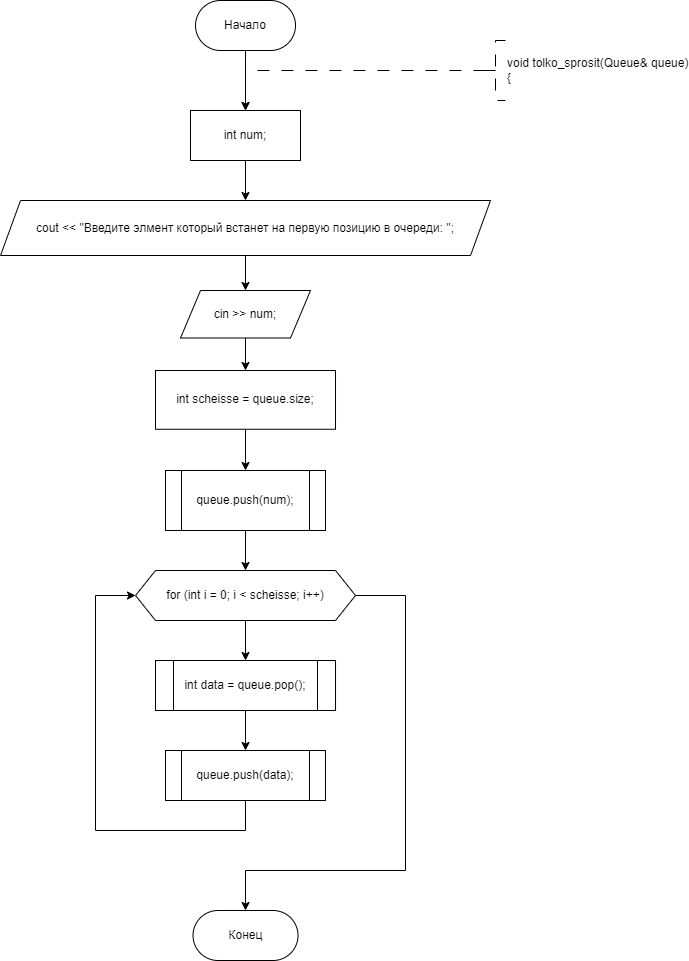

The diagram above was exported from draw.io. Its source (the exported page's mxGraphModel, read from the mxfile embedded in the PNG):
<mxGraphModel dx="841" dy="558" grid="1" gridSize="10" guides="1" tooltips="1" connect="1" arrows="1" fold="1" page="1" pageScale="1" pageWidth="827" pageHeight="1169" math="0" shadow="0">
  <root>
    <mxCell id="WIyWlLk6GJQsqaUBKTNV-0" />
    <mxCell id="WIyWlLk6GJQsqaUBKTNV-1" parent="WIyWlLk6GJQsqaUBKTNV-0" />
    <mxCell id="dYgHVHrbeeza2v35h9Vv-0" style="edgeStyle=orthogonalEdgeStyle;rounded=0;orthogonalLoop=1;jettySize=auto;html=1;exitX=0.5;exitY=1;exitDx=0;exitDy=0;entryX=0.5;entryY=0;entryDx=0;entryDy=0;" edge="1" parent="WIyWlLk6GJQsqaUBKTNV-1" source="dYgHVHrbeeza2v35h9Vv-1">
      <mxGeometry relative="1" as="geometry">
        <mxPoint x="360.01" y="310" as="targetPoint" />
      </mxGeometry>
    </mxCell>
    <mxCell id="dYgHVHrbeeza2v35h9Vv-1" value="Начало" style="rounded=1;whiteSpace=wrap;html=1;arcSize=50;" vertex="1" parent="WIyWlLk6GJQsqaUBKTNV-1">
      <mxGeometry x="310.01" y="200" width="100" height="50" as="geometry" />
    </mxCell>
    <mxCell id="dYgHVHrbeeza2v35h9Vv-2" value="" style="edgeStyle=orthogonalEdgeStyle;rounded=0;orthogonalLoop=1;jettySize=auto;html=1;strokeWidth=1;dashed=1;dashPattern=12 12;exitX=0;exitY=0.5;exitDx=0;exitDy=0;exitPerimeter=0;entryX=0.5;entryY=0;entryDx=0;entryDy=0;" edge="1" parent="WIyWlLk6GJQsqaUBKTNV-1" source="dYgHVHrbeeza2v35h9Vv-3">
      <mxGeometry relative="1" as="geometry">
        <Array as="points">
          <mxPoint x="360" y="270" />
        </Array>
        <mxPoint x="360" y="310" as="targetPoint" />
        <mxPoint x="550" y="270" as="sourcePoint" />
      </mxGeometry>
    </mxCell>
    <mxCell id="dYgHVHrbeeza2v35h9Vv-3" value="&lt;div&gt;void tolko_sprosit(Queue&amp;amp; queue)&lt;/div&gt;&lt;div&gt;{&lt;/div&gt;" style="strokeWidth=1;html=1;shape=mxgraph.flowchart.annotation_2;align=left;labelPosition=right;pointerEvents=1;dashed=1;dashPattern=12 12;" vertex="1" parent="WIyWlLk6GJQsqaUBKTNV-1">
      <mxGeometry x="600" y="240" width="20" height="60" as="geometry" />
    </mxCell>
    <mxCell id="dYgHVHrbeeza2v35h9Vv-128" value="Конец" style="rounded=1;whiteSpace=wrap;html=1;arcSize=50;" vertex="1" parent="WIyWlLk6GJQsqaUBKTNV-1">
      <mxGeometry x="307.52" y="1110" width="105" height="50" as="geometry" />
    </mxCell>
    <mxCell id="dYgHVHrbeeza2v35h9Vv-209" value="" style="edgeStyle=orthogonalEdgeStyle;rounded=0;orthogonalLoop=1;jettySize=auto;html=1;" edge="1" parent="WIyWlLk6GJQsqaUBKTNV-1" source="dYgHVHrbeeza2v35h9Vv-207" target="dYgHVHrbeeza2v35h9Vv-208">
      <mxGeometry relative="1" as="geometry" />
    </mxCell>
    <mxCell id="dYgHVHrbeeza2v35h9Vv-207" value="int num;" style="whiteSpace=wrap;html=1;" vertex="1" parent="WIyWlLk6GJQsqaUBKTNV-1">
      <mxGeometry x="305.01" y="310" width="110" height="50" as="geometry" />
    </mxCell>
    <mxCell id="dYgHVHrbeeza2v35h9Vv-211" value="" style="edgeStyle=orthogonalEdgeStyle;rounded=0;orthogonalLoop=1;jettySize=auto;html=1;" edge="1" parent="WIyWlLk6GJQsqaUBKTNV-1" source="dYgHVHrbeeza2v35h9Vv-208" target="dYgHVHrbeeza2v35h9Vv-210">
      <mxGeometry relative="1" as="geometry" />
    </mxCell>
    <mxCell id="dYgHVHrbeeza2v35h9Vv-208" value="cout &lt;&lt; &quot;Введите элмент который встанет на первую позицию в очереди: &quot;;" style="shape=parallelogram;perimeter=parallelogramPerimeter;whiteSpace=wrap;html=1;fixedSize=1;" vertex="1" parent="WIyWlLk6GJQsqaUBKTNV-1">
      <mxGeometry x="115.01999999999998" y="400" width="489.99" height="55" as="geometry" />
    </mxCell>
    <mxCell id="dYgHVHrbeeza2v35h9Vv-213" value="" style="edgeStyle=orthogonalEdgeStyle;rounded=0;orthogonalLoop=1;jettySize=auto;html=1;" edge="1" parent="WIyWlLk6GJQsqaUBKTNV-1" source="dYgHVHrbeeza2v35h9Vv-210" target="dYgHVHrbeeza2v35h9Vv-212">
      <mxGeometry relative="1" as="geometry" />
    </mxCell>
    <mxCell id="dYgHVHrbeeza2v35h9Vv-210" value="cin &gt;&gt; num;" style="shape=parallelogram;perimeter=parallelogramPerimeter;whiteSpace=wrap;html=1;fixedSize=1;" vertex="1" parent="WIyWlLk6GJQsqaUBKTNV-1">
      <mxGeometry x="295.02" y="490" width="129.99" height="47.5" as="geometry" />
    </mxCell>
    <mxCell id="dYgHVHrbeeza2v35h9Vv-215" value="" style="edgeStyle=orthogonalEdgeStyle;rounded=0;orthogonalLoop=1;jettySize=auto;html=1;" edge="1" parent="WIyWlLk6GJQsqaUBKTNV-1" source="dYgHVHrbeeza2v35h9Vv-212" target="dYgHVHrbeeza2v35h9Vv-214">
      <mxGeometry relative="1" as="geometry" />
    </mxCell>
    <mxCell id="dYgHVHrbeeza2v35h9Vv-212" value="int scheisse = queue.size;" style="whiteSpace=wrap;html=1;" vertex="1" parent="WIyWlLk6GJQsqaUBKTNV-1">
      <mxGeometry x="270.02" y="570" width="179.99" height="58.75" as="geometry" />
    </mxCell>
    <mxCell id="dYgHVHrbeeza2v35h9Vv-217" value="" style="edgeStyle=orthogonalEdgeStyle;rounded=0;orthogonalLoop=1;jettySize=auto;html=1;" edge="1" parent="WIyWlLk6GJQsqaUBKTNV-1" source="dYgHVHrbeeza2v35h9Vv-214" target="dYgHVHrbeeza2v35h9Vv-216">
      <mxGeometry relative="1" as="geometry" />
    </mxCell>
    <mxCell id="dYgHVHrbeeza2v35h9Vv-214" value="queue.push(num);" style="shape=process;whiteSpace=wrap;html=1;backgroundOutline=1;" vertex="1" parent="WIyWlLk6GJQsqaUBKTNV-1">
      <mxGeometry x="280.01" y="670" width="160" height="60" as="geometry" />
    </mxCell>
    <mxCell id="dYgHVHrbeeza2v35h9Vv-219" value="" style="edgeStyle=orthogonalEdgeStyle;rounded=0;orthogonalLoop=1;jettySize=auto;html=1;" edge="1" parent="WIyWlLk6GJQsqaUBKTNV-1" source="dYgHVHrbeeza2v35h9Vv-216" target="dYgHVHrbeeza2v35h9Vv-218">
      <mxGeometry relative="1" as="geometry" />
    </mxCell>
    <mxCell id="dYgHVHrbeeza2v35h9Vv-223" style="edgeStyle=orthogonalEdgeStyle;rounded=0;orthogonalLoop=1;jettySize=auto;html=1;exitX=1;exitY=0.5;exitDx=0;exitDy=0;entryX=0.5;entryY=0;entryDx=0;entryDy=0;" edge="1" parent="WIyWlLk6GJQsqaUBKTNV-1" source="dYgHVHrbeeza2v35h9Vv-216" target="dYgHVHrbeeza2v35h9Vv-128">
      <mxGeometry relative="1" as="geometry">
        <Array as="points">
          <mxPoint x="520" y="795" />
          <mxPoint x="520" y="1070" />
          <mxPoint x="360" y="1070" />
        </Array>
      </mxGeometry>
    </mxCell>
    <mxCell id="dYgHVHrbeeza2v35h9Vv-216" value="for (int i = 0; i &lt; scheisse; i++)" style="shape=hexagon;perimeter=hexagonPerimeter2;whiteSpace=wrap;html=1;fixedSize=1;" vertex="1" parent="WIyWlLk6GJQsqaUBKTNV-1">
      <mxGeometry x="250.01999999999998" y="770" width="219.99" height="50" as="geometry" />
    </mxCell>
    <mxCell id="dYgHVHrbeeza2v35h9Vv-221" value="" style="edgeStyle=orthogonalEdgeStyle;rounded=0;orthogonalLoop=1;jettySize=auto;html=1;" edge="1" parent="WIyWlLk6GJQsqaUBKTNV-1" source="dYgHVHrbeeza2v35h9Vv-218" target="dYgHVHrbeeza2v35h9Vv-220">
      <mxGeometry relative="1" as="geometry" />
    </mxCell>
    <mxCell id="dYgHVHrbeeza2v35h9Vv-218" value="int data = queue.pop();" style="shape=process;whiteSpace=wrap;html=1;backgroundOutline=1;" vertex="1" parent="WIyWlLk6GJQsqaUBKTNV-1">
      <mxGeometry x="270.02" y="860" width="180" height="50" as="geometry" />
    </mxCell>
    <mxCell id="dYgHVHrbeeza2v35h9Vv-222" style="edgeStyle=orthogonalEdgeStyle;rounded=0;orthogonalLoop=1;jettySize=auto;html=1;exitX=0.5;exitY=1;exitDx=0;exitDy=0;entryX=0;entryY=0.5;entryDx=0;entryDy=0;" edge="1" parent="WIyWlLk6GJQsqaUBKTNV-1" source="dYgHVHrbeeza2v35h9Vv-220" target="dYgHVHrbeeza2v35h9Vv-216">
      <mxGeometry relative="1" as="geometry">
        <mxPoint x="220" y="820" as="targetPoint" />
        <Array as="points">
          <mxPoint x="360" y="1030" />
          <mxPoint x="210" y="1030" />
          <mxPoint x="210" y="795" />
        </Array>
      </mxGeometry>
    </mxCell>
    <mxCell id="dYgHVHrbeeza2v35h9Vv-220" value="queue.push(data);" style="shape=process;whiteSpace=wrap;html=1;backgroundOutline=1;" vertex="1" parent="WIyWlLk6GJQsqaUBKTNV-1">
      <mxGeometry x="280.01000000000005" y="950" width="159.96" height="50" as="geometry" />
    </mxCell>
  </root>
</mxGraphModel>